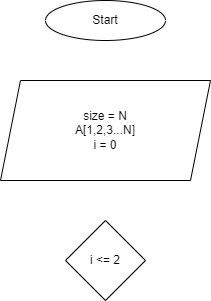

The diagram above was exported from draw.io. Its source (the exported page's mxGraphModel, read from the mxfile embedded in the PNG):
<mxGraphModel dx="650" dy="401" grid="1" gridSize="10" guides="1" tooltips="1" connect="1" arrows="1" fold="1" page="1" pageScale="1" pageWidth="827" pageHeight="1169" math="0" shadow="0">
  <root>
    <mxCell id="0" />
    <mxCell id="1" parent="0" />
    <mxCell id="3" value="Start" style="ellipse;whiteSpace=wrap;html=1;" vertex="1" parent="1">
      <mxGeometry x="265" y="40" width="120" height="40" as="geometry" />
    </mxCell>
    <mxCell id="5" value="size = N&lt;br&gt;A[1,2,3...N]&lt;br&gt;i = 0" style="shape=parallelogram;perimeter=parallelogramPerimeter;whiteSpace=wrap;html=1;fixedSize=1;" vertex="1" parent="1">
      <mxGeometry x="220" y="120" width="210" height="100" as="geometry" />
    </mxCell>
    <mxCell id="6" value="i &amp;lt;= 2" style="rhombus;whiteSpace=wrap;html=1;" vertex="1" parent="1">
      <mxGeometry x="285" y="260" width="80" height="80" as="geometry" />
    </mxCell>
  </root>
</mxGraphModel>